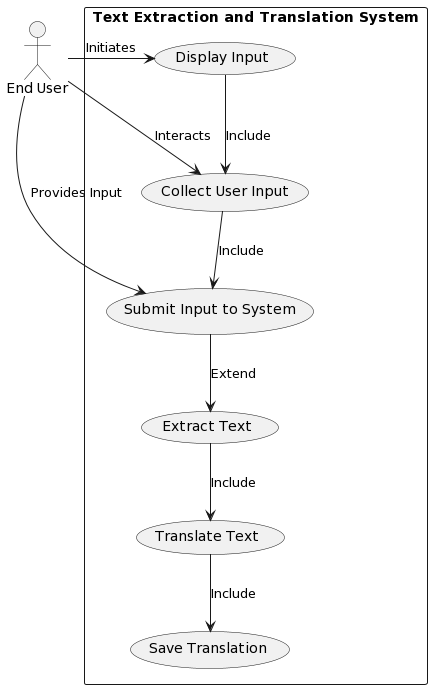

The diagram above was rendered by PlantUML. Its source (embedded in the PNG):
@startuml
top to bottom direction

actor User as "End User"

rectangle "Text Extraction and Translation System" {
  usecase "Display Input" as UC1
  usecase "Collect User Input" as UC2
  usecase "Submit Input to System" as UC3
  usecase "Extract Text" as UC4
  usecase "Translate Text" as UC5
  usecase "Save Translation" as UC6
}

User -right-> UC1 : Initiates
User -right-> UC2 : Interacts
User -right-> UC3 : Provides Input

UC1 --> UC2 : Include
UC2 --> UC3 : Include
UC3 --> UC4 : Extend
UC4 --> UC5 : Include
UC5 --> UC6 : Include
@enduml